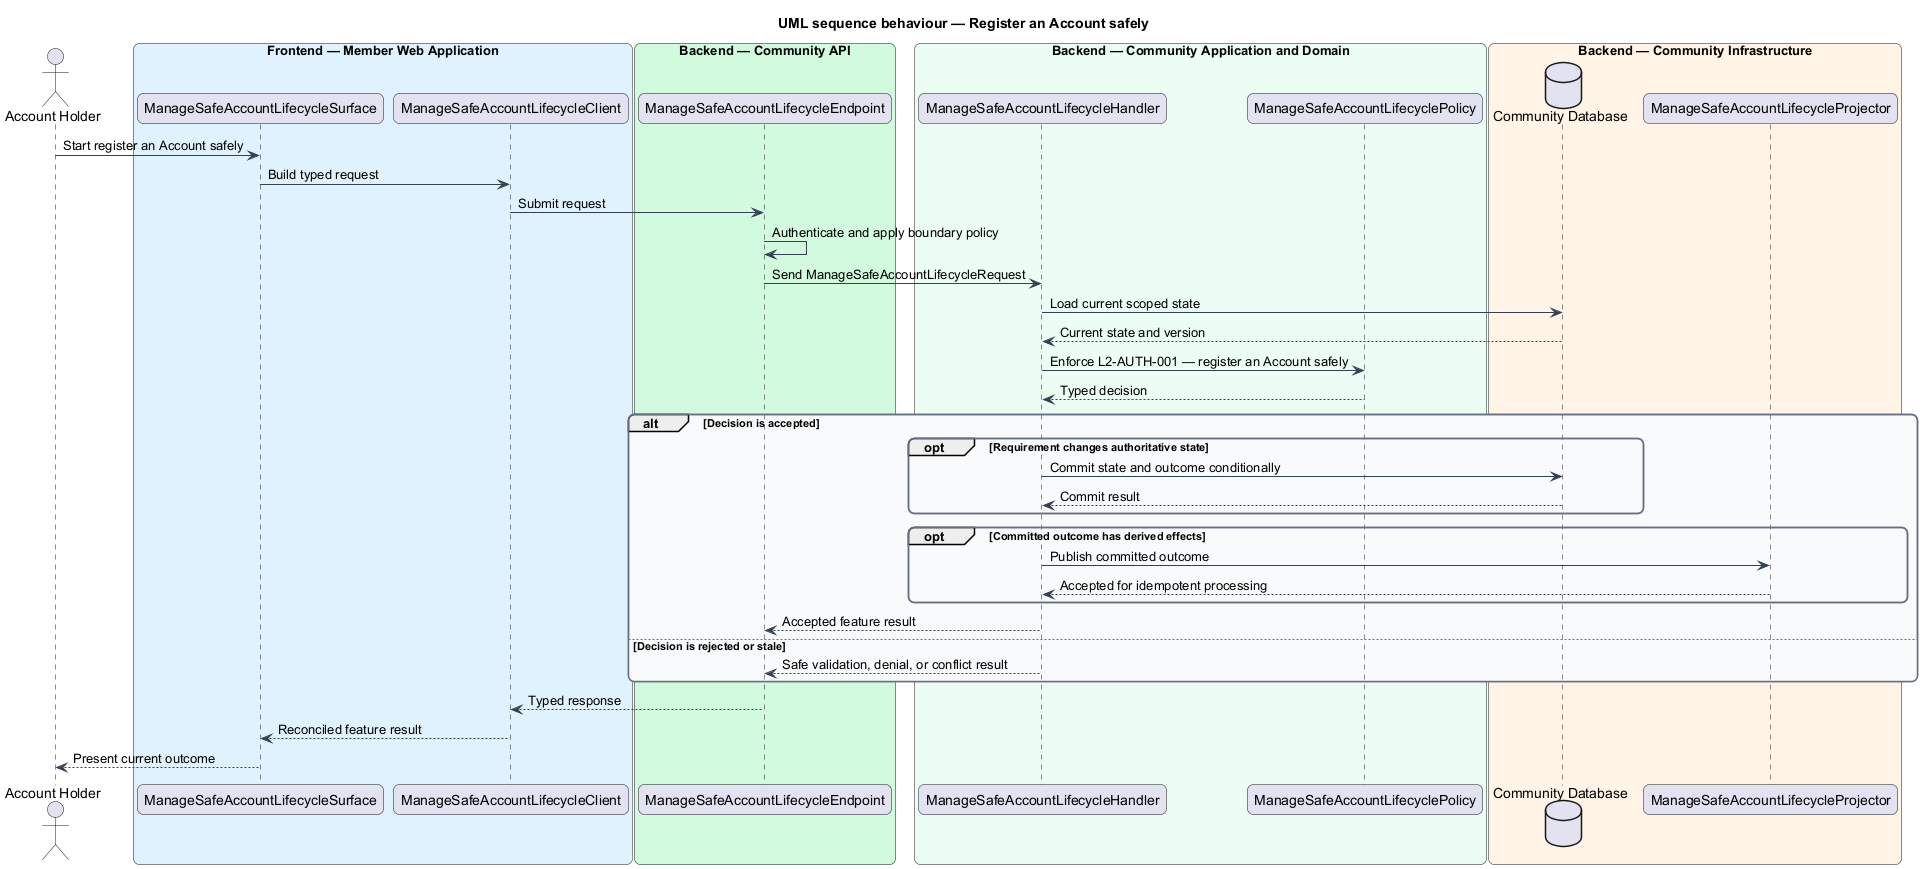

The diagram above was rendered by PlantUML. Its source (embedded in the PNG):
@startuml
title UML sequence behaviour — Register an Account safely
skinparam backgroundColor #FFFFFF
skinparam shadowing false
skinparam roundcorner 12
skinparam defaultFontName Arial
skinparam ArrowColor #344054
skinparam rectangle {
  BorderColor #344054
  FontColor #101828
}
skinparam package {
  BorderColor #667085
  FontColor #101828
  BackgroundColor #F9FAFB
}
actor "Account Holder" as actor
box "Frontend — Member Web Application" #E0F2FE
  participant "ManageSafeAccountLifecycleSurface" as surface
  participant "ManageSafeAccountLifecycleClient" as client
end box
box "Backend — Community API" #D1FADF
  participant "ManageSafeAccountLifecycleEndpoint" as endpoint
end box
box "Backend — Community Application and Domain" #ECFDF3
  participant "ManageSafeAccountLifecycleHandler" as handler
  participant "ManageSafeAccountLifecyclePolicy" as policy
end box
box "Backend — Community Infrastructure" #FFF4E5
  database "Community Database" as store
  participant "ManageSafeAccountLifecycleProjector" as projector
end box

actor -> surface : Start register an Account safely
surface -> client : Build typed request
client -> endpoint : Submit request
endpoint -> endpoint : Authenticate and apply boundary policy
endpoint -> handler : Send ManageSafeAccountLifecycleRequest
handler -> store : Load current scoped state
store --> handler : Current state and version
handler -> policy : Enforce L2-AUTH-001 — register an Account safely
policy --> handler : Typed decision
alt Decision is accepted
  opt Requirement changes authoritative state
    handler -> store : Commit state and outcome conditionally
    store --> handler : Commit result
  end
  opt Committed outcome has derived effects
    handler -> projector : Publish committed outcome
    projector --> handler : Accepted for idempotent processing
  end
  handler --> endpoint : Accepted feature result
else Decision is rejected or stale
  handler --> endpoint : Safe validation, denial, or conflict result
end
endpoint --> client : Typed response
client --> surface : Reconciled feature result
surface --> actor : Present current outcome
@enduml